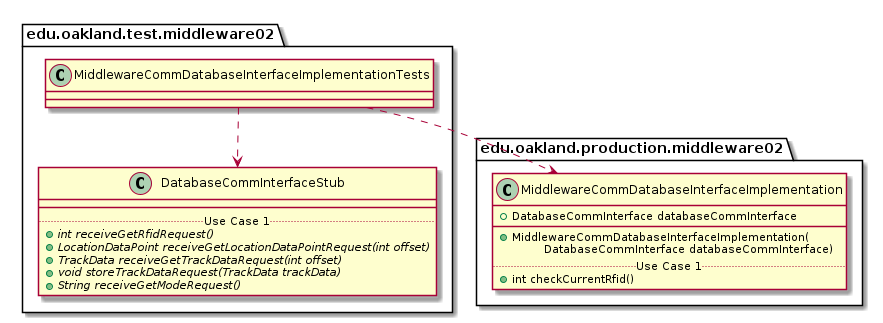

The diagram above was rendered by PlantUML. Its source (embedded in the PNG):
@startuml MiddlewareCommDatabaseInterfaceImplementationTests_DirectDependencies


package edu.oakland.test.middleware02 {
    class MiddlewareCommDatabaseInterfaceImplementationTests {

    }
}



package edu.oakland.test.middleware02 {
    class DatabaseCommInterfaceStub {
        __
        .. Use Case 1 ..
        {abstract} + int receiveGetRfidRequest()
        {abstract} + LocationDataPoint receiveGetLocationDataPointRequest(int offset)
        {abstract} + TrackData receiveGetTrackDataRequest(int offset)
        {abstract} + void storeTrackDataRequest(TrackData trackData)
        {abstract} + String receiveGetModeRequest()
    }
}

MiddlewareCommDatabaseInterfaceImplementationTests ..> DatabaseCommInterfaceStub


package edu.oakland.production.middleware02 {
    class MiddlewareCommDatabaseInterfaceImplementation {
        + DatabaseCommInterface databaseCommInterface
        __
        + MiddlewareCommDatabaseInterfaceImplementation(
        \tDatabaseCommInterface databaseCommInterface)
        .. Use Case 1 ..
        + int checkCurrentRfid()
    }
}

MiddlewareCommDatabaseInterfaceImplementationTests ..> MiddlewareCommDatabaseInterfaceImplementation



@enduml